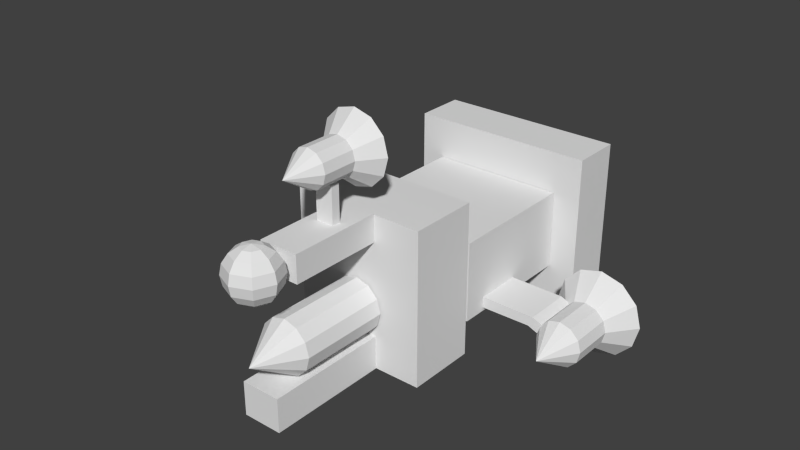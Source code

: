 # Source: missile_enemy_cannon.blend  (saved by Blender 2.73.0; exported with 4.5.12 LTS)
import bpy
from mathutils import Matrix  # noqa: F401  (used for matrix-valued properties, if any)

bpy.ops.wm.read_factory_settings(use_empty=True)
scene = bpy.context.scene
scene.name = 'Scene'

# ---- collections
col_collection_1 = bpy.data.collections.new('Collection 1'); scene.collection.children.link(col_collection_1)

# ---- materials (node trees are filled in below, after node groups)
mat_material = bpy.data.materials.new('Material')
mat_material.alpha_threshold = 0.0
mat_material.use_transparent_shadow = False
mat_material.roughness = 0.5
mat_material.line_color = (0.0, 0.0, 0.0, 1.0)

# ---- material node trees

# ---- world
world_world = bpy.data.worlds.new('World'); scene.world = world_world
world_world.color = (0.05088, 0.05088, 0.05088)
world_world.use_sun_shadow = False
world_world.sun_shadow_jitter_overblur = 0.0
world_world.cycles.sampling_method = 'MANUAL'
world_world.cycles.sample_map_resolution = 256

# ---- meshes
me_cube = bpy.data.meshes.new('Cube')
me_cube.from_pydata([(0.8687, 2.216, -0.8803), (0.8687, 1.745, -0.8803), (-0.8558, 1.745, -0.8803), (-0.8558, 2.216, -0.8803), (0.8687, 2.216, 0.5612), (0.8687, 1.745, 0.5612), (-0.8558, 1.745, 0.5612), (-0.8558, 2.216, 0.5612), (-0.6292, 0.4956, -0.5536), (-0.6292, 1.738, -0.5536), (0.612, 1.738, -0.5536), (0.612, 0.4956, -0.5536), (-0.6292, 0.4956, 0.1818), (-0.6292, 1.738, 0.1818), (0.612, 1.738, 0.1818), (0.612, 0.4956, 0.1818), (1.355, 0.7389, -0.3794), (1.25, 0.7389, -0.4076), (1.173, 0.7389, -0.4845), (1.145, 0.7389, -0.5896), (1.173, 0.7389, -0.6946), (1.25, 0.7389, -0.7715), (1.355, 0.7389, -0.7997), (1.46, 0.7389, -0.7715), (1.537, 0.7389, -0.6946), (1.565, 0.7389, -0.5896), (1.537, 0.7389, -0.4845), (1.46, 0.7389, -0.4076), (1.355, 1.13, -0.3794), (1.25, 1.13, -0.4076), (1.173, 1.13, -0.4845), (1.145, 1.13, -0.5896), (1.173, 1.13, -0.6946), (1.25, 1.13, -0.7715), (1.355, 1.13, -0.7997), (1.46, 1.13, -0.7715), (1.537, 1.13, -0.6946), (1.565, 1.13, -0.5896), (1.537, 1.13, -0.4845), (1.46, 1.13, -0.4076), (1.355, 1.365, -0.1832), (1.154, 1.365, -0.237), (1.008, 1.365, -0.3838), (0.9539, 1.365, -0.5843), (1.008, 1.365, -0.7849), (1.154, 1.365, -0.9317), (1.355, 1.365, -0.9855), (1.556, 1.365, -0.9317), (1.702, 1.365, -0.7849), (1.756, 1.365, -0.5843), (1.702, 1.365, -0.3838), (1.556, 1.365, -0.237), (1.355, 0.4154, -0.5896), (1.16, 0.7192, -0.5548), (1.199, 1.155, -0.4601), (1.199, 0.7192, -0.4601), (1.11, 0.7192, -0.4225), (1.11, 1.155, -0.4225), (0.5513, 1.155, -0.4185), (0.5513, 0.7192, -0.4185), (1.07, 0.7192, -0.5172), (1.07, 1.155, -0.5172), (0.5513, 1.155, -0.5212), (0.5513, 0.7192, -0.5212), (1.16, 1.155, -0.5548), (-1.34, 0.4154, -0.5896), (-1.14, 1.365, -0.237), (-0.993, 1.365, -0.3838), (-0.9393, 1.365, -0.5843), (-0.993, 1.365, -0.7849), (-1.14, 1.365, -0.9317), (-1.34, 1.365, -0.9855), (-1.541, 1.365, -0.9317), (-1.688, 1.365, -0.7849), (-1.742, 1.365, -0.5843), (-1.688, 1.365, -0.3838), (-1.541, 1.365, -0.237), (-1.34, 1.365, -0.1832), (-1.235, 1.13, -0.4076), (-1.158, 1.13, -0.4845), (-1.13, 1.13, -0.5896), (-1.158, 1.13, -0.6946), (-1.235, 1.13, -0.7715), (-1.34, 1.13, -0.7997), (-1.445, 1.13, -0.7715), (-1.522, 1.13, -0.6946), (-1.551, 1.13, -0.5896), (-1.522, 1.13, -0.4845), (-1.445, 1.13, -0.4076), (-1.34, 1.13, -0.3794), (-1.235, 0.7389, -0.4076), (-1.158, 0.7389, -0.4845), (-1.13, 0.7389, -0.5896), (-1.158, 0.7389, -0.6946), (-1.235, 0.7389, -0.7715), (-1.34, 0.7389, -0.7997), (-1.445, 0.7389, -0.7715), (-1.522, 0.7389, -0.6946), (-1.551, 0.7389, -0.5896), (-1.522, 0.7389, -0.4845), (-1.445, 0.7389, -0.4076), (-1.34, 0.7389, -0.3794), (-1.017, 0.7362, -0.5077), (-1.017, 1.138, -0.5077), (-0.632, 1.138, -0.5108), (-0.632, 0.7362, -0.5108), (-1.051, 0.7362, -0.4156), (-1.051, 1.138, -0.4156), (-0.632, 1.138, -0.4125), (-0.632, 0.7362, -0.4125), (-1.143, 0.7362, -0.5548), (-1.143, 1.138, -0.5548), (-1.177, 0.7362, -0.4627), (-1.177, 1.138, -0.4627), (-0.6234, -0.169, -0.8632), (-0.6234, 0.4737, -0.8632), (0.6138, 0.4737, -0.8632), (0.6138, -0.169, -0.8632), (-0.6234, -0.169, 0.5594), (-0.6234, 0.4737, 0.5594), (0.6138, 0.4737, 0.5594), (0.6138, -0.169, 0.5594), (-0.1865, -1.028, 0.3197), (-0.1865, -0.1687, 0.3197), (0.1768, -0.1687, 0.3197), (0.1768, -1.028, 0.3197), (-0.1865, -1.028, 0.57), (-0.1865, -0.1687, 0.57), (0.1768, -0.1687, 0.57), (0.1768, -1.028, 0.57), (-0.1865, -1.294, -0.8657), (-0.1865, -0.1687, -0.8657), (0.1768, -0.1687, -0.8657), (0.1768, -1.294, -0.8657), (-0.1865, -1.294, -0.5528), (-0.1865, -0.1687, -0.5528), (0.1768, -0.1687, -0.5528), (0.1768, -1.294, -0.5528), (0.1517, -0.3725, 1.164), (-0.09832, -1.281, 0.6831), (-0.1776, -1.281, 0.6302), (-0.2305, -1.281, 0.5509), (-0.2491, -1.281, 0.4574), (-0.2305, -1.281, 0.3639), (-0.1776, -1.281, 0.2847), (-0.09832, -1.281, 0.2317), (0.1748, -0.3725, 1.078), (0.1517, -0.3725, 0.9925), (-0.07093, -1.214, 0.6831), (-0.127, -1.158, 0.6302), (-0.1644, -1.121, 0.5509), (-0.1776, -1.108, 0.4574), (-0.1644, -1.121, 0.3639), (-0.127, -1.158, 0.2847), (-0.07093, -1.214, 0.2317), (0.0888, -0.3725, 0.9296), (0.002853, -0.3725, 0.9066), (-0.004822, -1.187, 0.6831), (-0.004822, -1.108, 0.6302), (-0.004822, -1.055, 0.5509), (-0.004822, -1.036, 0.4574), (-0.004822, -1.055, 0.3639), (-0.004822, -1.108, 0.2847), (-0.004822, -1.187, 0.2317), (-0.0831, -0.3725, 0.9296), (-0.004822, -1.281, 0.7017), (0.06129, -1.214, 0.6831), (0.1173, -1.158, 0.6302), (0.1548, -1.121, 0.5509), (0.1679, -1.108, 0.4574), (0.1548, -1.121, 0.3639), (0.1173, -1.158, 0.2847), (0.06129, -1.214, 0.2317), (-0.146, -0.3725, 0.9925), (-0.169, -0.3725, 1.078), (0.08868, -1.281, 0.6831), (0.1679, -1.281, 0.6302), (0.2209, -1.281, 0.5509), (0.2395, -1.281, 0.4574), (0.2209, -1.281, 0.3639), (0.1679, -1.281, 0.2847), (0.08868, -1.281, 0.2317), (-0.004822, -1.281, 0.2131), (-0.146, -0.3725, 1.164), (0.06129, -1.347, 0.6831), (0.1173, -1.403, 0.6302), (0.1548, -1.44, 0.5509), (0.1679, -1.453, 0.4574), (0.1548, -1.44, 0.3639), (0.1173, -1.403, 0.2847), (0.06129, -1.347, 0.2317), (-0.0831, -0.3725, 1.227), (0.002853, -0.3725, 1.25), (-0.004822, -1.374, 0.6831), (-0.004822, -1.453, 0.6302), (-0.004822, -1.506, 0.5509), (-0.004822, -1.525, 0.4574), (-0.004822, -1.506, 0.3639), (-0.004822, -1.453, 0.2847), (-0.004822, -1.374, 0.2317), (0.0888, -0.6926, 1.227), (0.1517, -0.6926, 1.164), (-0.07093, -1.347, 0.6831), (-0.127, -1.403, 0.6302), (-0.1644, -1.44, 0.5509), (-0.1776, -1.453, 0.4574), (-0.1644, -1.44, 0.3639), (-0.127, -1.403, 0.2847), (-0.07093, -1.347, 0.2317), (0.1748, -0.6926, 1.078), (0.1517, -0.6926, 0.9925), (0.0888, -0.6926, 0.9296), (0.002853, -0.6926, 0.9066), (-0.0831, -0.6926, 0.9296), (-0.146, -0.6926, 0.9925), (-0.169, -0.6926, 1.078), (-0.146, -0.6926, 1.164), (-0.0831, -0.6926, 1.227), (0.002853, -0.6926, 1.25), (0.0888, -0.3725, 1.227), (0.002853, -0.1805, 1.411), (-0.1612, -0.1805, 1.367), (-0.2813, -0.1805, 1.247), (-0.3253, -0.1805, 1.083), (-0.2813, -0.1805, 0.9187), (-0.1612, -0.1805, 0.7985), (0.002853, -0.1805, 0.7546), (0.1669, -0.1805, 0.7985), (0.287, -0.1805, 0.9187), (0.331, -0.1805, 1.083), (0.287, -0.1805, 1.247), (0.1669, -0.1805, 1.367), (0.002853, -0.9572, 1.078), (-0.08646, -0.5304, 0.5682), (-0.08646, -0.451, 0.5682), (0.07681, -0.451, 0.5682), (0.07681, -0.5304, 0.5682), (-0.08646, -0.5304, 0.9017), (-0.08646, -0.451, 0.9017), (0.07681, -0.451, 0.9017), (0.07681, -0.5304, 0.9017), (-0.00462, -1.007, -0.05441), (-0.1295, -1.007, -0.08786), (-0.2209, -1.007, -0.1793), (-0.2543, -1.007, -0.3041), (-0.2209, -1.007, -0.4289), (-0.1295, -1.007, -0.5203), (-0.00462, -1.007, -0.5538), (0.1202, -1.007, -0.5203), (0.2116, -1.007, -0.4289), (0.2451, -1.007, -0.3041), (0.2116, -1.007, -0.1793), (0.1202, -1.007, -0.08786), (-0.00462, -0.5419, -0.05441), (-0.1295, -0.5419, -0.08786), (-0.2209, -0.5419, -0.1793), (-0.2543, -0.5419, -0.3041), (-0.2209, -0.5419, -0.4289), (-0.1295, -0.5419, -0.5203), (-0.00462, -0.5419, -0.5538), (0.1202, -0.5419, -0.5203), (0.2116, -0.5419, -0.4289), (0.2451, -0.5419, -0.3041), (0.2116, -0.5419, -0.1793), (0.1202, -0.5419, -0.08786), (0.1202, -0.1854, -0.08786), (0.2116, -0.1854, -0.1793), (0.2451, -0.1854, -0.3041), (0.2116, -0.1854, -0.4289), (0.1202, -0.1854, -0.5203), (-0.00462, -0.1854, -0.5538), (-0.1295, -0.1854, -0.5203), (-0.2209, -0.1854, -0.4289), (-0.2543, -0.1854, -0.3041), (-0.2209, -0.1854, -0.1793), (-0.1295, -0.1854, -0.08786), (-0.00462, -0.1854, -0.05441), (-0.00462, -1.391, -0.3041)], [], [(0, 1, 2, 3), (4, 7, 6, 5), (0, 4, 5, 1), (1, 5, 6, 2), (2, 6, 7, 3), (4, 0, 3, 7), (12, 13, 9, 8), (13, 14, 10, 9), (14, 15, 11, 10), (15, 12, 8, 11), (8, 9, 10, 11), (15, 14, 13, 12), (27, 39, 28, 16), (26, 38, 39, 27), (25, 37, 38, 26), (24, 36, 37, 25), (23, 35, 36, 24), (22, 34, 35, 23), (21, 33, 34, 22), (20, 32, 33, 21), (19, 31, 32, 20), (18, 30, 31, 19), (17, 29, 30, 18), (16, 28, 29, 17), (39, 51, 40, 28), (38, 50, 51, 39), (37, 49, 50, 38), (36, 48, 49, 37), (35, 47, 48, 36), (34, 46, 47, 35), (33, 45, 46, 34), (32, 44, 45, 33), (31, 43, 44, 32), (30, 42, 43, 31), (29, 41, 42, 30), (28, 40, 41, 29), (41, 40, 51, 50, 49, 48, 47, 46, 45, 44, 43, 42), (89, 77, 76, 88), (60, 61, 64, 53), (56, 60, 53, 55), (57, 56, 55, 54), (54, 55, 53, 64), (56, 57, 58, 59), (63, 62, 61, 60), (56, 59, 63, 60), (61, 57, 54, 64), (58, 57, 61, 62), (59, 58, 62, 63), (16, 52, 27), (27, 52, 26), (26, 52, 25), (25, 52, 24), (24, 52, 23), (23, 52, 22), (22, 52, 21), (21, 52, 20), (20, 52, 19), (19, 52, 18), (18, 52, 17), (17, 52, 16), (101, 65, 90), (91, 65, 92), (93, 65, 94), (95, 65, 96), (97, 65, 98), (99, 65, 100), (87, 75, 74, 86), (101, 89, 88, 100), (78, 66, 77, 89), (79, 67, 66, 78), (80, 68, 67, 79), (81, 69, 68, 80), (82, 70, 69, 81), (83, 71, 70, 82), (84, 72, 71, 83), (85, 73, 72, 84), (86, 74, 73, 85), (88, 76, 75, 87), (100, 88, 87, 99), (98, 86, 85, 97), (99, 87, 86, 98), (95, 83, 82, 94), (97, 85, 84, 96), (93, 81, 80, 92), (90, 78, 89, 101), (94, 82, 81, 93), (96, 84, 83, 95), (92, 80, 79, 91), (91, 79, 78, 90), (76, 77, 66, 67, 68, 69, 70, 71, 72, 73, 74, 75), (90, 65, 91), (92, 65, 93), (94, 65, 95), (96, 65, 97), (98, 65, 99), (100, 65, 101), (103, 102, 110, 111), (107, 108, 104, 103), (108, 109, 105, 104), (109, 106, 102, 105), (102, 103, 104, 105), (109, 108, 107, 106), (112, 113, 111, 110), (107, 103, 111, 113), (106, 107, 113, 112), (102, 106, 112, 110), (118, 119, 115, 114), (119, 120, 116, 115), (120, 121, 117, 116), (121, 118, 114, 117), (114, 115, 116, 117), (121, 120, 119, 118), (126, 127, 123, 122), (127, 128, 124, 123), (128, 129, 125, 124), (129, 126, 122, 125), (122, 123, 124, 125), (129, 128, 127, 126), (134, 135, 131, 130), (135, 136, 132, 131), (136, 137, 133, 132), (137, 134, 130, 133), (130, 131, 132, 133), (137, 136, 135, 134), (183, 222, 223, 174), (145, 144, 153, 154), (144, 143, 152, 153), (143, 142, 151, 152), (142, 141, 150, 151), (141, 140, 149, 150), (140, 139, 148, 149), (174, 223, 224, 173), (173, 224, 225, 164), (154, 153, 162, 163), (153, 152, 161, 162), (152, 151, 160, 161), (151, 150, 159, 160), (150, 149, 158, 159), (149, 148, 157, 158), (164, 225, 226, 156), (156, 226, 227, 155), (163, 162, 171, 172), (162, 161, 170, 171), (161, 160, 169, 170), (160, 159, 168, 169), (159, 158, 167, 168), (158, 157, 166, 167), (155, 227, 228, 147), (147, 228, 229, 146), (172, 171, 180, 181), (171, 170, 179, 180), (170, 169, 178, 179), (169, 168, 177, 178), (168, 167, 176, 177), (167, 166, 175, 176), (146, 229, 230, 138), (138, 230, 231, 219), (181, 180, 189, 190), (180, 179, 188, 189), (179, 178, 187, 188), (178, 177, 186, 187), (177, 176, 185, 186), (176, 175, 184, 185), (219, 231, 220, 192), (218, 192, 191, 217), (190, 189, 198, 199), (189, 188, 197, 198), (188, 187, 196, 197), (187, 186, 195, 196), (186, 185, 194, 195), (185, 184, 193, 194), (217, 191, 183, 216), (216, 183, 174, 215), (199, 198, 207, 208), (198, 197, 206, 207), (197, 196, 205, 206), (196, 195, 204, 205), (195, 194, 203, 204), (194, 193, 202, 203), (215, 174, 173, 214), (214, 173, 164, 213), (213, 164, 156, 212), (212, 156, 155, 211), (211, 155, 147, 210), (210, 147, 146, 209), (209, 146, 138, 201), (201, 138, 219, 200), (200, 219, 192, 218), (182, 145, 154), (139, 165, 148), (182, 154, 163), (148, 165, 157), (182, 163, 172), (157, 165, 166), (182, 172, 181), (166, 165, 175), (182, 181, 190), (175, 165, 184), (182, 190, 199), (184, 165, 193), (182, 199, 208), (193, 165, 202), (182, 208, 145), (208, 207, 144, 145), (207, 206, 143, 144), (206, 205, 142, 143), (205, 204, 141, 142), (204, 203, 140, 141), (203, 202, 139, 140), (202, 165, 139), (191, 221, 222, 183), (192, 220, 221, 191), (221, 220, 231, 230, 229, 228, 227, 226, 225, 224, 223, 222), (218, 232, 200), (200, 232, 201), (201, 232, 209), (209, 232, 210), (210, 232, 211), (211, 232, 212), (212, 232, 213), (213, 232, 214), (214, 232, 215), (215, 232, 216), (216, 232, 217), (217, 232, 218), (237, 238, 234, 233), (238, 239, 235, 234), (239, 240, 236, 235), (240, 237, 233, 236), (233, 234, 235, 236), (240, 239, 238, 237), (252, 264, 253, 241), (251, 263, 264, 252), (250, 262, 263, 251), (249, 261, 262, 250), (248, 260, 261, 249), (247, 259, 260, 248), (246, 258, 259, 247), (245, 257, 258, 246), (244, 256, 257, 245), (243, 255, 256, 244), (242, 254, 255, 243), (241, 253, 254, 242), (255, 274, 273, 256), (264, 265, 276, 253), (275, 276, 265, 266, 267, 268, 269, 270, 271, 272, 273, 274), (263, 266, 265, 264), (262, 267, 266, 263), (261, 268, 267, 262), (260, 269, 268, 261), (259, 270, 269, 260), (258, 271, 270, 259), (257, 272, 271, 258), (256, 273, 272, 257), (254, 275, 274, 255), (253, 276, 275, 254), (241, 277, 252), (252, 277, 251), (251, 277, 250), (250, 277, 249), (249, 277, 248), (248, 277, 247), (247, 277, 246), (246, 277, 245), (245, 277, 244), (244, 277, 243), (243, 277, 242), (242, 277, 241)])
me_cube.materials.append(mat_material)
me_cube.use_remesh_preserve_volume = False
me_cube.use_remesh_preserve_attributes = False
me_cube.use_mirror_vertex_groups = False
me_cube.update()

# ---- objects
ob_missilecannon = bpy.data.objects.new('MissileCannon', me_cube)

# ---- transforms, parenting, visibility, modifiers, constraints
ob_missilecannon.location = (0.0, 0.0, 0.0)
ob_missilecannon.lock_rotations_4d = False
ob_missilecannon.empty_display_type = 'ARROWS'
ob_missilecannon.lineart.crease_threshold = 0.0

# ---- collection membership
col_collection_1.objects.link(ob_missilecannon)

# ---- scene / render settings (as saved in the file)
scene.frame_start = 1; scene.frame_end = 250; scene.frame_set(1)
scene.render.engine = 'BLENDER_EEVEE_NEXT'
scene.render.resolution_percentage = 50
scene.render.dither_intensity = 0.0
scene.cycles.use_denoising = False
scene.cycles.samples = 10
scene.cycles.sampling_pattern = 'TABULATED_SOBOL'
scene.cycles.light_sampling_threshold = 0.0
scene.cycles.use_adaptive_sampling = False
scene.cycles.use_light_tree = False
scene.cycles.blur_glossy = 0.0
scene.cycles.volume_bounces = 1
scene.cycles.pixel_filter_type = 'GAUSSIAN'
scene.cycles.sample_clamp_indirect = 0.0
scene.view_settings.view_transform = 'Standard'
bpy.context.view_layer.update()

# ---- added for rendering (the .blend has no active camera and no usable light): camera, sun
cam_auto = bpy.data.cameras.new('AutoCamera')
cam_auto.lens = 50.0
cam_auto.sensor_width = 36.0
cam_auto.clip_end = 1000.0
ob_auto_camera = bpy.data.objects.new('AutoCamera', cam_auto)
scene.collection.objects.link(ob_auto_camera)
ob_auto_camera.location = (5.23886, -5.9322, 4.39797)
ob_auto_camera.rotation_euler = (1.09748, -7.21219e-08, 0.694738)
scene.camera = ob_auto_camera
light_auto_sun = bpy.data.lights.new('AutoSun', 'SUN')
light_auto_sun.energy = 3.0
light_auto_sun.angle = 0.0523599
ob_auto_sun = bpy.data.objects.new('AutoSun', light_auto_sun)
scene.collection.objects.link(ob_auto_sun)
ob_auto_sun.rotation_euler = (0.872665, 0.174533, 0.523599)
bpy.context.view_layer.update()
